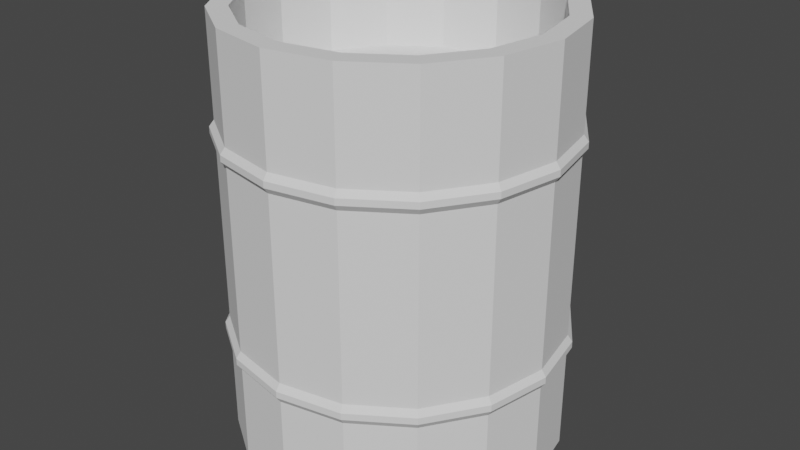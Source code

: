# Source: Barrel.blend  (saved by Blender 2.82.7; exported with 4.5.12 LTS)
import bpy
from mathutils import Matrix  # noqa: F401  (used for matrix-valued properties, if any)

bpy.ops.wm.read_factory_settings(use_empty=True)
scene = bpy.context.scene
scene.name = 'Scene'

# ---- collections
col_collection = bpy.data.collections.new('Collection'); scene.collection.children.link(col_collection)

# ---- world
world_world = bpy.data.worlds.new('World'); scene.world = world_world
world_world.use_nodes = True; world_world.node_tree.nodes.clear()
_N = world_world.node_tree.nodes; _L = world_world.node_tree.links
n0 = _N.new('ShaderNodeOutputWorld'); n0.name = 'World Output'; n0.location = (300, 300)
n1 = _N.new('ShaderNodeBackground'); n1.name = 'Background'; n1.location = (10, 300)
n1.inputs[0].default_value = (0.05088, 0.05088, 0.05088, 1.0)
_L.new(n1.outputs[0], n0.inputs[0])
n0.is_active_output = True
world_world.color = (0.05088, 0.05088, 0.05088)
world_world.use_sun_shadow = False
world_world.sun_shadow_jitter_overblur = 0.0

# ---- meshes
me_cylinder = bpy.data.meshes.new('Cylinder')
me_cylinder.from_pydata([(0.0, 0.5, -0.00534), (-1.088e-08, 0.4403, 1.295), (0.1913, 0.4619, -0.00534), (0.1685, 0.4068, 1.295), (0.3536, 0.3536, -0.00534), (0.3114, 0.3114, 1.295), (0.4619, 0.1913, -0.00534), (0.4068, 0.1685, 1.295), (0.5, -2.186e-08, -0.00534), (0.4403, -2.231e-08, 1.295), (0.4619, -0.1913, -0.00534), (0.4068, -0.1685, 1.295), (0.3536, -0.3536, -0.00534), (0.3114, -0.3114, 1.295), (0.1913, -0.4619, -0.00534), (0.1685, -0.4068, 1.295), (7.55e-08, -0.5, -0.00534), (6.598e-08, -0.4403, 1.295), (-0.1913, -0.4619, -0.00534), (-0.1685, -0.4068, 1.295), (-0.3536, -0.3536, -0.00534), (-0.3114, -0.3114, 1.295), (-0.4619, -0.1913, -0.00534), (-0.4068, -0.1685, 1.295), (-0.5, 5.962e-09, -0.00534), (-0.4403, 1.883e-09, 1.295), (-0.4619, 0.1913, -0.00534), (-0.4068, 0.1685, 1.295), (-0.3536, 0.3536, -0.00534), (-0.3114, 0.3114, 1.295), (-0.1913, 0.4619, -0.00534), (-0.1685, 0.4068, 1.295), (0.0, 0.5, 0.9846), (0.1913, 0.4619, 0.9846), (0.3536, 0.3536, 0.9846), (0.4619, 0.1913, 0.9846), (0.5, -2.186e-08, 0.9846), (0.4619, -0.1913, 0.9846), (0.3536, -0.3536, 0.9846), (0.1913, -0.4619, 0.9846), (7.55e-08, -0.5, 0.9846), (-0.1913, -0.4619, 0.9846), (-0.3536, -0.3536, 0.9846), (-0.4619, -0.1913, 0.9846), (-0.5, 5.962e-09, 0.9846), (-0.4619, 0.1913, 0.9846), (-0.3536, 0.3536, 0.9846), (-0.1913, 0.4619, 0.9846), (0.1913, 0.4619, 0.9275), (0.3536, 0.3536, 0.9275), (0.4619, 0.1913, 0.9275), (0.5, -2.186e-08, 0.9275), (0.4619, -0.1913, 0.9275), (0.3536, -0.3536, 0.9275), (0.1913, -0.4619, 0.9275), (7.55e-08, -0.5, 0.9275), (-0.1913, -0.4619, 0.9275), (-0.3536, -0.3536, 0.9275), (-0.4619, -0.1913, 0.9275), (-0.5, 5.962e-09, 0.9275), (-0.4619, 0.1913, 0.9275), (-0.3536, 0.3536, 0.9275), (-0.1913, 0.4619, 0.9275), (0.0, 0.5, 0.9275), (0.1913, 0.4619, 0.3094), (0.3536, 0.3536, 0.3094), (0.4619, 0.1913, 0.3094), (0.5, -2.186e-08, 0.3094), (0.4619, -0.1913, 0.3094), (0.3536, -0.3536, 0.3094), (0.1913, -0.4619, 0.3094), (7.55e-08, -0.5, 0.3094), (-0.1913, -0.4619, 0.3094), (-0.3536, -0.3536, 0.3094), (-0.4619, -0.1913, 0.3094), (-0.5, 5.962e-09, 0.3094), (-0.4619, 0.1913, 0.3094), (-0.3536, 0.3536, 0.3094), (-0.1913, 0.4619, 0.3094), (0.0, 0.5, 0.3094), (0.0, 0.5, 0.3697), (0.1913, 0.4619, 0.3697), (0.3536, 0.3536, 0.3697), (0.4619, 0.1913, 0.3697), (0.5, -2.186e-08, 0.3697), (0.4619, -0.1913, 0.3697), (0.3536, -0.3536, 0.3697), (0.1913, -0.4619, 0.3697), (7.55e-08, -0.5, 0.3697), (-0.1913, -0.4619, 0.3697), (-0.3536, -0.3536, 0.3697), (-0.4619, -0.1913, 0.3697), (-0.5, 5.962e-09, 0.3697), (-0.4619, 0.1913, 0.3697), (-0.3536, 0.3536, 0.3697), (-0.1913, 0.4619, 0.3697), (-1.57e-09, 0.5141, 0.9464), (-1.57e-09, 0.5141, 0.9657), (-0.1967, 0.4749, 0.9657), (-0.3635, 0.3635, 0.9657), (-0.4749, 0.1967, 0.9657), (-0.5141, 6.853e-09, 0.9657), (-0.4749, -0.1967, 0.9657), (-0.3635, -0.3635, 0.9657), (-0.1967, -0.4749, 0.9657), (7.605e-08, -0.5141, 0.9657), (0.1967, -0.4749, 0.9657), (0.3635, -0.3635, 0.9657), (0.4749, -0.1967, 0.9657), (0.5141, -2.175e-08, 0.9657), (0.4749, 0.1967, 0.9657), (0.3635, 0.3635, 0.9657), (0.1967, 0.4749, 0.9657), (0.1967, 0.4749, 0.9464), (0.3635, 0.3635, 0.9464), (0.4749, 0.1967, 0.9464), (0.5141, -2.175e-08, 0.9464), (0.4749, -0.1967, 0.9464), (0.3635, -0.3635, 0.9464), (0.1967, -0.4749, 0.9464), (7.605e-08, -0.5141, 0.9464), (-0.1967, -0.4749, 0.9464), (-0.3635, -0.3635, 0.9464), (-0.4749, -0.1967, 0.9464), (-0.5141, 6.853e-09, 0.9464), (-0.4749, 0.1967, 0.9464), (-0.3635, 0.3635, 0.9464), (-0.1967, 0.4749, 0.9464), (0.1967, 0.4749, 0.3498), (0.1967, 0.4749, 0.3294), (0.3635, 0.3635, 0.3498), (0.3635, 0.3635, 0.3294), (0.4749, 0.1967, 0.3498), (0.4749, 0.1967, 0.3294), (0.5141, -2.175e-08, 0.3498), (0.5141, -2.175e-08, 0.3294), (0.4749, -0.1967, 0.3498), (0.4749, -0.1967, 0.3294), (0.3635, -0.3635, 0.3498), (0.3635, -0.3635, 0.3294), (0.1967, -0.4749, 0.3498), (0.1967, -0.4749, 0.3294), (7.605e-08, -0.5141, 0.3498), (7.605e-08, -0.5141, 0.3294), (-0.1967, -0.4749, 0.3498), (-0.1967, -0.4749, 0.3294), (-0.3635, -0.3635, 0.3498), (-0.3635, -0.3635, 0.3294), (-0.4749, -0.1967, 0.3498), (-0.4749, -0.1967, 0.3294), (-0.5141, 6.853e-09, 0.3498), (-0.5141, 6.853e-09, 0.3294), (-0.4749, 0.1967, 0.3498), (-0.4749, 0.1967, 0.3294), (-0.3635, 0.3635, 0.3498), (-0.3635, 0.3635, 0.3294), (-0.1967, 0.4749, 0.3498), (-0.1967, 0.4749, 0.3294), (-1.57e-09, 0.5141, 0.3294), (-1.57e-09, 0.5141, 0.3498), (0.1913, 0.4619, 1.295), (0.0, 0.5, 1.295), (0.3536, 0.3536, 1.295), (0.4619, 0.1913, 1.295), (0.5, -2.186e-08, 1.295), (0.4619, -0.1913, 1.295), (0.3536, -0.3536, 1.295), (0.1913, -0.4619, 1.295), (7.55e-08, -0.5, 1.295), (-0.1913, -0.4619, 1.295), (-0.3536, -0.3536, 1.295), (-0.4619, -0.1913, 1.295), (-0.5, 5.962e-09, 1.295), (-0.4619, 0.1913, 1.295), (-0.3536, 0.3536, 1.295), (-0.1913, 0.4619, 1.295), (0.1685, 0.4068, 1.035), (3.334e-08, 0.4403, 1.035), (0.3114, 0.3114, 1.035), (0.4068, 0.1685, 1.035), (0.4403, -2.231e-08, 1.035), (0.4068, -0.1685, 1.035), (0.3114, -0.3114, 1.035), (0.1685, -0.4068, 1.035), (1.102e-07, -0.4403, 1.035), (-0.1685, -0.4068, 1.035), (-0.3114, -0.3114, 1.035), (-0.4068, -0.1685, 1.035), (-0.4403, 1.883e-09, 1.035), (-0.4068, 0.1685, 1.035), (-0.3114, 0.3114, 1.035), (-0.1685, 0.4068, 1.035)], [], [(32, 161, 160, 33), (33, 160, 162, 34), (34, 162, 163, 35), (35, 163, 164, 36), (36, 164, 165, 37), (37, 165, 166, 38), (38, 166, 167, 39), (39, 167, 168, 40), (40, 168, 169, 41), (41, 169, 170, 42), (42, 170, 171, 43), (43, 171, 172, 44), (44, 172, 173, 45), (45, 173, 174, 46), (29, 27, 189, 190), (46, 174, 175, 47), (47, 175, 161, 32), (0, 2, 4, 6, 8, 10, 12, 14, 16, 18, 20, 22, 24, 26, 28, 30), (65, 64, 129, 131), (87, 88, 142, 140), (66, 65, 131, 133), (88, 89, 144, 142), (67, 66, 133, 135), (89, 90, 146, 144), (68, 67, 135, 137), (90, 91, 148, 146), (69, 68, 137, 139), (91, 92, 150, 148), (63, 62, 127, 96), (70, 69, 139, 141), (92, 93, 152, 150), (62, 61, 126, 127), (71, 70, 141, 143), (93, 94, 154, 152), (80, 63, 48, 81), (81, 48, 49, 82), (82, 49, 50, 83), (83, 50, 51, 84), (84, 51, 52, 85), (85, 52, 53, 86), (86, 53, 54, 87), (87, 54, 55, 88), (88, 55, 56, 89), (89, 56, 57, 90), (90, 57, 58, 91), (91, 58, 59, 92), (92, 59, 60, 93), (93, 60, 61, 94), (94, 61, 62, 95), (95, 62, 63, 80), (30, 78, 79, 0), (28, 77, 78, 30), (26, 76, 77, 28), (24, 75, 76, 26), (22, 74, 75, 24), (20, 73, 74, 22), (18, 72, 73, 20), (16, 71, 72, 18), (14, 70, 71, 16), (12, 69, 70, 14), (10, 68, 69, 12), (8, 67, 68, 10), (6, 66, 67, 8), (4, 65, 66, 6), (2, 64, 65, 4), (0, 79, 64, 2), (61, 60, 125, 126), (72, 71, 143, 145), (94, 95, 156, 154), (60, 59, 124, 125), (73, 72, 145, 147), (95, 80, 159, 156), (59, 58, 123, 124), (74, 73, 147, 149), (58, 57, 122, 123), (75, 74, 149, 151), (32, 33, 112, 97), (57, 56, 121, 122), (76, 75, 151, 153), (33, 34, 111, 112), (56, 55, 120, 121), (77, 76, 153, 155), (127, 98, 97, 96), (126, 99, 98, 127), (125, 100, 99, 126), (124, 101, 100, 125), (123, 102, 101, 124), (122, 103, 102, 123), (121, 104, 103, 122), (120, 105, 104, 121), (119, 106, 105, 120), (118, 107, 106, 119), (117, 108, 107, 118), (116, 109, 108, 117), (115, 110, 109, 116), (114, 111, 110, 115), (113, 112, 111, 114), (96, 97, 112, 113), (157, 156, 159, 158), (155, 154, 156, 157), (153, 152, 154, 155), (151, 150, 152, 153), (149, 148, 150, 151), (147, 146, 148, 149), (145, 144, 146, 147), (143, 142, 144, 145), (141, 140, 142, 143), (139, 138, 140, 141), (137, 136, 138, 139), (135, 134, 136, 137), (133, 132, 134, 135), (131, 130, 132, 133), (129, 128, 130, 131), (158, 159, 128, 129), (47, 32, 97, 98), (86, 87, 140, 138), (64, 79, 158, 129), (46, 47, 98, 99), (85, 86, 138, 136), (45, 46, 99, 100), (84, 85, 136, 134), (44, 45, 100, 101), (83, 84, 134, 132), (43, 44, 101, 102), (82, 83, 132, 130), (42, 43, 102, 103), (81, 82, 130, 128), (48, 63, 96, 113), (41, 42, 103, 104), (80, 81, 128, 159), (49, 48, 113, 114), (40, 41, 104, 105), (50, 49, 114, 115), (39, 40, 105, 106), (51, 50, 115, 116), (38, 39, 106, 107), (52, 51, 116, 117), (37, 38, 107, 108), (53, 52, 117, 118), (36, 37, 108, 109), (79, 78, 157, 158), (54, 53, 118, 119), (35, 36, 109, 110), (78, 77, 155, 157), (55, 54, 119, 120), (34, 35, 110, 111), (1, 3, 160, 161), (3, 5, 162, 160), (5, 7, 163, 162), (7, 9, 164, 163), (9, 11, 165, 164), (11, 13, 166, 165), (13, 15, 167, 166), (15, 17, 168, 167), (17, 19, 169, 168), (19, 21, 170, 169), (21, 23, 171, 170), (23, 25, 172, 171), (25, 27, 173, 172), (27, 29, 174, 173), (29, 31, 175, 174), (31, 1, 161, 175), (176, 177, 191, 190, 189, 188, 187, 186, 185, 184, 183, 182, 181, 180, 179, 178), (15, 13, 182, 183), (31, 29, 190, 191), (17, 15, 183, 184), (3, 1, 177, 176), (1, 31, 191, 177), (19, 17, 184, 185), (5, 3, 176, 178), (21, 19, 185, 186), (7, 5, 178, 179), (23, 21, 186, 187), (9, 7, 179, 180), (25, 23, 187, 188), (11, 9, 180, 181), (27, 25, 188, 189), (13, 11, 181, 182)])
_uv = me_cylinder.uv_layers.new(name='UVMap')
_uv.uv.foreach_set('vector', [1.0, 0.8807, 1.0, 1.0, 0.9375, 1.0, 0.9375, 0.8807, 0.9375, 0.8807, 0.9375, 1.0, 0.875, 1.0, 0.875, 0.8807, 0.875, 0.8807, 0.875, 1.0, 0.8125, 1.0, 0.8125, 0.8807, 0.8125, 0.8807, 0.8125, 1.0, 0.75, 1.0, 0.75, 0.8807, 0.75, 0.8807, 0.75, 1.0, 0.6875, 1.0, 0.6875, 0.8807, 0.6875, 0.8807, 0.6875, 1.0, 0.625, 1.0, 0.625, 0.8807, 0.625, 0.8807, 0.625, 1.0, 0.5625, 1.0, 0.5625, 0.8807, 0.5625, 0.8807, 0.5625, 1.0, 0.5, 1.0, 0.5, 0.8807, 0.5, 0.8807, 0.5, 1.0, 0.4375, 1.0, 0.4375, 0.8807, 0.4375, 0.8807, 0.4375, 1.0, 0.375, 1.0, 0.375, 0.8807, 0.375, 0.8807, 0.375, 1.0, 0.3125, 1.0, 0.3125, 0.8807, 0.3125, 0.8807, 0.3125, 1.0, 0.25, 1.0, 0.25, 0.8807, 0.25, 0.8807, 0.25, 1.0, 0.1875, 1.0, 0.1875, 0.8807, 0.1875, 0.8807, 0.1875, 1.0, 0.125, 1.0, 0.125, 0.8807, 0.1005, 0.3995, 0.05473, 0.3309, 0.05473, 0.3309, 0.1005, 0.3995, 0.125, 0.8807, 0.125, 1.0, 0.0625, 1.0, 0.0625, 0.8807, 0.0625, 0.8807, 0.0625, 1.0, 0.0, 1.0, 0.0, 0.8807, 0.75, 0.49, 0.8418, 0.4717, 0.9197, 0.4197, 0.9717, 0.3418, 0.99, 0.25, 0.9717, 0.1582, 0.9197, 0.08029, 0.8418, 0.02827, 0.75, 0.01, 0.6582, 0.02827, 0.5803, 0.08029, 0.5283, 0.1582, 0.51, 0.25, 0.5283, 0.3418, 0.5803, 0.4197, 0.6582, 0.4717, 0.875, 0.6211, 0.9375, 0.6211, 0.9375, 0.6211, 0.875, 0.6211, 0.5625, 0.6443, 0.5, 0.6443, 0.5, 0.6443, 0.5625, 0.6443, 0.8125, 0.6211, 0.875, 0.6211, 0.875, 0.6211, 0.8125, 0.6211, 0.5, 0.6443, 0.4375, 0.6443, 0.4375, 0.6443, 0.5, 0.6443, 0.75, 0.6211, 0.8125, 0.6211, 0.8125, 0.6211, 0.75, 0.6211, 0.4375, 0.6443, 0.375, 0.6443, 0.375, 0.6443, 0.4375, 0.6443, 0.6875, 0.6211, 0.75, 0.6211, 0.75, 0.6211, 0.6875, 0.6211, 0.375, 0.6443, 0.3125, 0.6443, 0.3125, 0.6443, 0.375, 0.6443, 0.625, 0.6211, 0.6875, 0.6211, 0.6875, 0.6211, 0.625, 0.6211, 0.3125, 0.6443, 0.25, 0.6443, 0.25, 0.6443, 0.3125, 0.6443, 0.0, 0.8588, 0.0625, 0.8588, 0.0625, 0.8588, 0.0, 0.8588, 0.5625, 0.6211, 0.625, 0.6211, 0.625, 0.6211, 0.5625, 0.6211, 0.25, 0.6443, 0.1875, 0.6443, 0.1875, 0.6443, 0.25, 0.6443, 0.0625, 0.8588, 0.125, 0.8588, 0.125, 0.8588, 0.0625, 0.8588, 0.5, 0.6211, 0.5625, 0.6211, 0.5625, 0.6211, 0.5, 0.6211, 0.1875, 0.6443, 0.125, 0.6443, 0.125, 0.6443, 0.1875, 0.6443, 1.0, 0.6443, 1.0, 0.8588, 0.9375, 0.8588, 0.9375, 0.6443, 0.9375, 0.6443, 0.9375, 0.8588, 0.875, 0.8588, 0.875, 0.6443, 0.875, 0.6443, 0.875, 0.8588, 0.8125, 0.8588, 0.8125, 0.6443, 0.8125, 0.6443, 0.8125, 0.8588, 0.75, 0.8588, 0.75, 0.6443, 0.75, 0.6443, 0.75, 0.8588, 0.6875, 0.8588, 0.6875, 0.6443, 0.6875, 0.6443, 0.6875, 0.8588, 0.625, 0.8588, 0.625, 0.6443, 0.625, 0.6443, 0.625, 0.8588, 0.5625, 0.8588, 0.5625, 0.6443, 0.5625, 0.6443, 0.5625, 0.8588, 0.5, 0.8588, 0.5, 0.6443, 0.5, 0.6443, 0.5, 0.8588, 0.4375, 0.8588, 0.4375, 0.6443, 0.4375, 0.6443, 0.4375, 0.8588, 0.375, 0.8588, 0.375, 0.6443, 0.375, 0.6443, 0.375, 0.8588, 0.3125, 0.8588, 0.3125, 0.6443, 0.3125, 0.6443, 0.3125, 0.8588, 0.25, 0.8588, 0.25, 0.6443, 0.25, 0.6443, 0.25, 0.8588, 0.1875, 0.8588, 0.1875, 0.6443, 0.1875, 0.6443, 0.1875, 0.8588, 0.125, 0.8588, 0.125, 0.6443, 0.125, 0.6443, 0.125, 0.8588, 0.0625, 0.8588, 0.0625, 0.6443, 0.0625, 0.6443, 0.0625, 0.8588, 0.0, 0.8588, 0.0, 0.6443, 0.0625, 0.5, 0.0625, 0.6211, 0.0, 0.6211, 0.0, 0.5, 0.125, 0.5, 0.125, 0.6211, 0.0625, 0.6211, 0.0625, 0.5, 0.1875, 0.5, 0.1875, 0.6211, 0.125, 0.6211, 0.125, 0.5, 0.25, 0.5, 0.25, 0.6211, 0.1875, 0.6211, 0.1875, 0.5, 0.3125, 0.5, 0.3125, 0.6211, 0.25, 0.6211, 0.25, 0.5, 0.375, 0.5, 0.375, 0.6211, 0.3125, 0.6211, 0.3125, 0.5, 0.4375, 0.5, 0.4375, 0.6211, 0.375, 0.6211, 0.375, 0.5, 0.5, 0.5, 0.5, 0.6211, 0.4375, 0.6211, 0.4375, 0.5, 0.5625, 0.5, 0.5625, 0.6211, 0.5, 0.6211, 0.5, 0.5, 0.625, 0.5, 0.625, 0.6211, 0.5625, 0.6211, 0.5625, 0.5, 0.6875, 0.5, 0.6875, 0.6211, 0.625, 0.6211, 0.625, 0.5, 0.75, 0.5, 0.75, 0.6211, 0.6875, 0.6211, 0.6875, 0.5, 0.8125, 0.5, 0.8125, 0.6211, 0.75, 0.6211, 0.75, 0.5, 0.875, 0.5, 0.875, 0.6211, 0.8125, 0.6211, 0.8125, 0.5, 0.9375, 0.5, 0.9375, 0.6211, 0.875, 0.6211, 0.875, 0.5, 1.0, 0.5, 1.0, 0.6211, 0.9375, 0.6211, 0.9375, 0.5, 0.125, 0.8588, 0.1875, 0.8588, 0.1875, 0.8588, 0.125, 0.8588, 0.4375, 0.6211, 0.5, 0.6211, 0.5, 0.6211, 0.4375, 0.6211, 0.125, 0.6443, 0.0625, 0.6443, 0.0625, 0.6443, 0.125, 0.6443, 0.1875, 0.8588, 0.25, 0.8588, 0.25, 0.8588, 0.1875, 0.8588, 0.375, 0.6211, 0.4375, 0.6211, 0.4375, 0.6211, 0.375, 0.6211, 0.0625, 0.6443, 0.0, 0.6443, 0.0, 0.6443, 0.0625, 0.6443, 0.25, 0.8588, 0.3125, 0.8588, 0.3125, 0.8588, 0.25, 0.8588, 0.3125, 0.6211, 0.375, 0.6211, 0.375, 0.6211, 0.3125, 0.6211, 0.3125, 0.8588, 0.375, 0.8588, 0.375, 0.8588, 0.3125, 0.8588, 0.25, 0.6211, 0.3125, 0.6211, 0.3125, 0.6211, 0.25, 0.6211, 1.0, 0.8807, 0.9375, 0.8807, 0.9375, 0.8807, 1.0, 0.8807, 0.375, 0.8588, 0.4375, 0.8588, 0.4375, 0.8588, 0.375, 0.8588, 0.1875, 0.6211, 0.25, 0.6211, 0.25, 0.6211, 0.1875, 0.6211, 0.9375, 0.8807, 0.875, 0.8807, 0.875, 0.8807, 0.9375, 0.8807, 0.4375, 0.8588, 0.5, 0.8588, 0.5, 0.8588, 0.4375, 0.8588, 0.125, 0.6211, 0.1875, 0.6211, 0.1875, 0.6211, 0.125, 0.6211, 0.0625, 0.8588, 0.0625, 0.8807, 0.0, 0.8807, 0.0, 0.8588, 0.125, 0.8588, 0.125, 0.8807, 0.0625, 0.8807, 0.0625, 0.8588, 0.1875, 0.8588, 0.1875, 0.8807, 0.125, 0.8807, 0.125, 0.8588, 0.25, 0.8588, 0.25, 0.8807, 0.1875, 0.8807, 0.1875, 0.8588, 0.3125, 0.8588, 0.3125, 0.8807, 0.25, 0.8807, 0.25, 0.8588, 0.375, 0.8588, 0.375, 0.8807, 0.3125, 0.8807, 0.3125, 0.8588, 0.4375, 0.8588, 0.4375, 0.8807, 0.375, 0.8807, 0.375, 0.8588, 0.5, 0.8588, 0.5, 0.8807, 0.4375, 0.8807, 0.4375, 0.8588, 0.5625, 0.8588, 0.5625, 0.8807, 0.5, 0.8807, 0.5, 0.8588, 0.625, 0.8588, 0.625, 0.8807, 0.5625, 0.8807, 0.5625, 0.8588, 0.6875, 0.8588, 0.6875, 0.8807, 0.625, 0.8807, 0.625, 0.8588, 0.75, 0.8588, 0.75, 0.8807, 0.6875, 0.8807, 0.6875, 0.8588, 0.8125, 0.8588, 0.8125, 0.8807, 0.75, 0.8807, 0.75, 0.8588, 0.875, 0.8588, 0.875, 0.8807, 0.8125, 0.8807, 0.8125, 0.8588, 0.9375, 0.8588, 0.9375, 0.8807, 0.875, 0.8807, 0.875, 0.8588, 1.0, 0.8588, 1.0, 0.8807, 0.9375, 0.8807, 0.9375, 0.8588, 0.0625, 0.6211, 0.0625, 0.6443, 0.0, 0.6443, 0.0, 0.6211, 0.125, 0.6211, 0.125, 0.6443, 0.0625, 0.6443, 0.0625, 0.6211, 0.1875, 0.6211, 0.1875, 0.6443, 0.125, 0.6443, 0.125, 0.6211, 0.25, 0.6211, 0.25, 0.6443, 0.1875, 0.6443, 0.1875, 0.6211, 0.3125, 0.6211, 0.3125, 0.6443, 0.25, 0.6443, 0.25, 0.6211, 0.375, 0.6211, 0.375, 0.6443, 0.3125, 0.6443, 0.3125, 0.6211, 0.4375, 0.6211, 0.4375, 0.6443, 0.375, 0.6443, 0.375, 0.6211, 0.5, 0.6211, 0.5, 0.6443, 0.4375, 0.6443, 0.4375, 0.6211, 0.5625, 0.6211, 0.5625, 0.6443, 0.5, 0.6443, 0.5, 0.6211, 0.625, 0.6211, 0.625, 0.6443, 0.5625, 0.6443, 0.5625, 0.6211, 0.6875, 0.6211, 0.6875, 0.6443, 0.625, 0.6443, 0.625, 0.6211, 0.75, 0.6211, 0.75, 0.6443, 0.6875, 0.6443, 0.6875, 0.6211, 0.8125, 0.6211, 0.8125, 0.6443, 0.75, 0.6443, 0.75, 0.6211, 0.875, 0.6211, 0.875, 0.6443, 0.8125, 0.6443, 0.8125, 0.6211, 0.9375, 0.6211, 0.9375, 0.6443, 0.875, 0.6443, 0.875, 0.6211, 1.0, 0.6211, 1.0, 0.6443, 0.9375, 0.6443, 0.9375, 0.6211, 0.0625, 0.8807, 0.0, 0.8807, 0.0, 0.8807, 0.0625, 0.8807, 0.625, 0.6443, 0.5625, 0.6443, 0.5625, 0.6443, 0.625, 0.6443, 0.9375, 0.6211, 1.0, 0.6211, 1.0, 0.6211, 0.9375, 0.6211, 0.125, 0.8807, 0.0625, 0.8807, 0.0625, 0.8807, 0.125, 0.8807, 0.6875, 0.6443, 0.625, 0.6443, 0.625, 0.6443, 0.6875, 0.6443, 0.1875, 0.8807, 0.125, 0.8807, 0.125, 0.8807, 0.1875, 0.8807, 0.75, 0.6443, 0.6875, 0.6443, 0.6875, 0.6443, 0.75, 0.6443, 0.25, 0.8807, 0.1875, 0.8807, 0.1875, 0.8807, 0.25, 0.8807, 0.8125, 0.6443, 0.75, 0.6443, 0.75, 0.6443, 0.8125, 0.6443, 0.3125, 0.8807, 0.25, 0.8807, 0.25, 0.8807, 0.3125, 0.8807, 0.875, 0.6443, 0.8125, 0.6443, 0.8125, 0.6443, 0.875, 0.6443, 0.375, 0.8807, 0.3125, 0.8807, 0.3125, 0.8807, 0.375, 0.8807, 0.9375, 0.6443, 0.875, 0.6443, 0.875, 0.6443, 0.9375, 0.6443, 0.9375, 0.8588, 1.0, 0.8588, 1.0, 0.8588, 0.9375, 0.8588, 0.4375, 0.8807, 0.375, 0.8807, 0.375, 0.8807, 0.4375, 0.8807, 1.0, 0.6443, 0.9375, 0.6443, 0.9375, 0.6443, 1.0, 0.6443, 0.875, 0.8588, 0.9375, 0.8588, 0.9375, 0.8588, 0.875, 0.8588, 0.5, 0.8807, 0.4375, 0.8807, 0.4375, 0.8807, 0.5, 0.8807, 0.8125, 0.8588, 0.875, 0.8588, 0.875, 0.8588, 0.8125, 0.8588, 0.5625, 0.8807, 0.5, 0.8807, 0.5, 0.8807, 0.5625, 0.8807, 0.75, 0.8588, 0.8125, 0.8588, 0.8125, 0.8588, 0.75, 0.8588, 0.625, 0.8807, 0.5625, 0.8807, 0.5625, 0.8807, 0.625, 0.8807, 0.6875, 0.8588, 0.75, 0.8588, 0.75, 0.8588, 0.6875, 0.8588, 0.6875, 0.8807, 0.625, 0.8807, 0.625, 0.8807, 0.6875, 0.8807, 0.625, 0.8588, 0.6875, 0.8588, 0.6875, 0.8588, 0.625, 0.8588, 0.75, 0.8807, 0.6875, 0.8807, 0.6875, 0.8807, 0.75, 0.8807, 0.0, 0.6211, 0.0625, 0.6211, 0.0625, 0.6211, 0.0, 0.6211, 0.5625, 0.8588, 0.625, 0.8588, 0.625, 0.8588, 0.5625, 0.8588, 0.8125, 0.8807, 0.75, 0.8807, 0.75, 0.8807, 0.8125, 0.8807, 0.0625, 0.6211, 0.125, 0.6211, 0.125, 0.6211, 0.0625, 0.6211, 0.5, 0.8588, 0.5625, 0.8588, 0.5625, 0.8588, 0.5, 0.8588, 0.875, 0.8807, 0.8125, 0.8807, 0.8125, 0.8807, 0.875, 0.8807, 0.25, 0.4614, 0.3309, 0.4453, 0.3418, 0.4717, 0.25, 0.49, 0.3309, 0.4453, 0.3995, 0.3995, 0.4197, 0.4197, 0.3418, 0.4717, 0.3995, 0.3995, 0.4453, 0.3309, 0.4717, 0.3418, 0.4197, 0.4197, 0.4453, 0.3309, 0.4614, 0.25, 0.49, 0.25, 0.4717, 0.3418, 0.4614, 0.25, 0.4453, 0.1691, 0.4717, 0.1582, 0.49, 0.25, 0.4453, 0.1691, 0.3995, 0.1005, 0.4197, 0.08029, 0.4717, 0.1582, 0.3995, 0.1005, 0.3309, 0.05473, 0.3418, 0.02827, 0.4197, 0.08029, 0.3309, 0.05473, 0.25, 0.03864, 0.25, 0.01, 0.3418, 0.02827, 0.25, 0.03864, 0.1691, 0.05473, 0.1582, 0.02827, 0.25, 0.01, 0.1691, 0.05473, 0.1005, 0.1005, 0.08029, 0.08029, 0.1582, 0.02827, 0.1005, 0.1005, 0.05473, 0.1691, 0.02827, 0.1582, 0.08029, 0.08029, 0.05473, 0.1691, 0.03864, 0.25, 0.01, 0.25, 0.02827, 0.1582, 0.03864, 0.25, 0.05473, 0.3309, 0.02827, 0.3418, 0.01, 0.25, 0.05473, 0.3309, 0.1005, 0.3995, 0.08029, 0.4197, 0.02827, 0.3418, 0.1005, 0.3995, 0.1691, 0.4453, 0.1582, 0.4717, 0.08029, 0.4197, 0.1691, 0.4453, 0.25, 0.4614, 0.25, 0.49, 0.1582, 0.4717, 0.3309, 0.4453, 0.25, 0.4614, 0.1691, 0.4453, 0.1005, 0.3995, 0.05473, 0.3309, 0.03864, 0.25, 0.05473, 0.1691, 0.1005, 0.1005, 0.1691, 0.05473, 0.25, 0.03864, 0.3309, 0.05473, 0.3995, 0.1005, 0.4453, 0.1691, 0.4614, 0.25, 0.4453, 0.3309, 0.3995, 0.3995, 0.3309, 0.05473, 0.3995, 0.1005, 0.3995, 0.1005, 0.3309, 0.05473, 0.1691, 0.4453, 0.1005, 0.3995, 0.1005, 0.3995, 0.1691, 0.4453, 0.25, 0.03864, 0.3309, 0.05473, 0.3309, 0.05473, 0.25, 0.03864, 0.3309, 0.4453, 0.25, 0.4614, 0.25, 0.4614, 0.3309, 0.4453, 0.25, 0.4614, 0.1691, 0.4453, 0.1691, 0.4453, 0.25, 0.4614, 0.1691, 0.05473, 0.25, 0.03864, 0.25, 0.03864, 0.1691, 0.05473, 0.3995, 0.3995, 0.3309, 0.4453, 0.3309, 0.4453, 0.3995, 0.3995, 0.1005, 0.1005, 0.1691, 0.05473, 0.1691, 0.05473, 0.1005, 0.1005, 0.4453, 0.3309, 0.3995, 0.3995, 0.3995, 0.3995, 0.4453, 0.3309, 0.05473, 0.1691, 0.1005, 0.1005, 0.1005, 0.1005, 0.05473, 0.1691, 0.4614, 0.25, 0.4453, 0.3309, 0.4453, 0.3309, 0.4614, 0.25, 0.03864, 0.25, 0.05473, 0.1691, 0.05473, 0.1691, 0.03864, 0.25, 0.4453, 0.1691, 0.4614, 0.25, 0.4614, 0.25, 0.4453, 0.1691, 0.05473, 0.3309, 0.03864, 0.25, 0.03864, 0.25, 0.05473, 0.3309, 0.3995, 0.1005, 0.4453, 0.1691, 0.4453, 0.1691, 0.3995, 0.1005])
me_cylinder.use_remesh_fix_poles = True
me_cylinder.use_remesh_preserve_attributes = False
me_cylinder.use_mirror_vertex_groups = False
me_cylinder.update()

# ---- objects
ob_cylinder = bpy.data.objects.new('Cylinder', me_cylinder)

# ---- transforms, parenting, visibility, modifiers, constraints
ob_cylinder.location = (0.0, 0.0, 0.0)
ob_cylinder.lineart.crease_threshold = 0.0

# ---- collection membership
col_collection.objects.link(ob_cylinder)

# ---- scene / render settings (as saved in the file)
scene.frame_start = 1; scene.frame_end = 250; scene.frame_set(1)
scene.render.engine = 'BLENDER_EEVEE_NEXT'
scene.cycles.use_denoising = False
scene.cycles.samples = 128
scene.cycles.sampling_pattern = 'TABULATED_SOBOL'
scene.cycles.use_adaptive_sampling = False
scene.cycles.use_light_tree = False
scene.view_settings.view_transform = 'Filmic'
bpy.context.view_layer.update()

# ---- added for rendering (the .blend has no active camera and no usable light): camera, sun
cam_auto = bpy.data.cameras.new('AutoCamera')
cam_auto.lens = 50.0
cam_auto.sensor_width = 36.0
cam_auto.clip_end = 1000.0
ob_auto_camera = bpy.data.objects.new('AutoCamera', cam_auto)
scene.collection.objects.link(ob_auto_camera)
ob_auto_camera.location = (1.80459, -2.16551, 2.08833)
ob_auto_camera.rotation_euler = (1.09748, -7.21219e-08, 0.694738)
scene.camera = ob_auto_camera
light_auto_sun = bpy.data.lights.new('AutoSun', 'SUN')
light_auto_sun.energy = 3.0
light_auto_sun.angle = 0.0523599
ob_auto_sun = bpy.data.objects.new('AutoSun', light_auto_sun)
scene.collection.objects.link(ob_auto_sun)
ob_auto_sun.rotation_euler = (0.872665, 0.174533, 0.523599)
bpy.context.view_layer.update()

